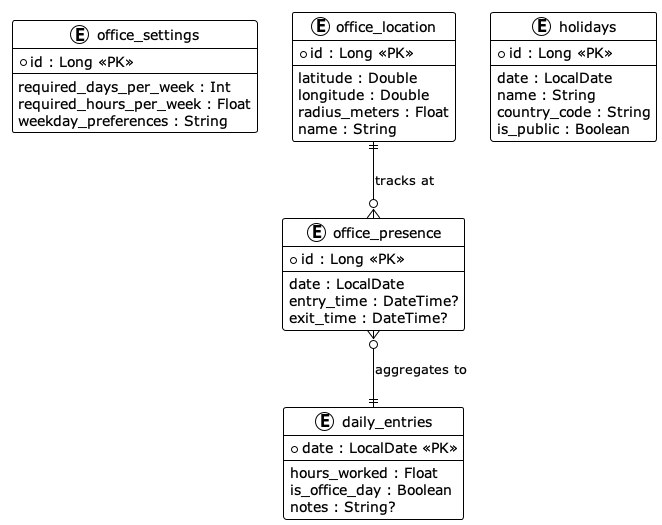

The diagram above was rendered by PlantUML. Its source (embedded in the PNG):
@startuml database-schema
!theme plain

entity "office_settings" {
    * id : Long <<PK>>
    --
    required_days_per_week : Int
    required_hours_per_week : Float
    weekday_preferences : String
}

entity "daily_entries" {
    * date : LocalDate <<PK>>
    --
    hours_worked : Float
    is_office_day : Boolean
    notes : String?
}

entity "office_presence" {
    * id : Long <<PK>>
    --
    date : LocalDate
    entry_time : DateTime?
    exit_time : DateTime?
}

entity "holidays" {
    * id : Long <<PK>>
    --
    date : LocalDate
    name : String
    country_code : String
    is_public : Boolean
}

entity "office_location" {
    * id : Long <<PK>>
    --
    latitude : Double
    longitude : Double
    radius_meters : Float
    name : String
}

office_presence }o--|| daily_entries : aggregates to
office_location ||--o{ office_presence : tracks at

@enduml